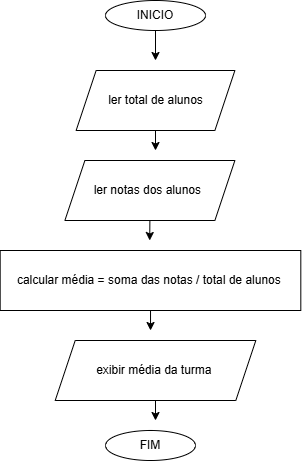

The diagram above was exported from draw.io. Its source (the exported page's mxGraphModel, read from the mxfile embedded in the PNG):
<mxGraphModel dx="1368" dy="718" grid="1" gridSize="10" guides="1" tooltips="1" connect="1" arrows="1" fold="1" page="1" pageScale="1" pageWidth="827" pageHeight="1169" math="0" shadow="0">
  <root>
    <mxCell id="0" />
    <mxCell id="1" parent="0" />
    <mxCell id="Bwu1Xx9QFbBlA7bNmXKV-10" style="edgeStyle=orthogonalEdgeStyle;rounded=0;orthogonalLoop=1;jettySize=auto;html=1;exitX=0.5;exitY=1;exitDx=0;exitDy=0;entryX=0.5;entryY=0;entryDx=0;entryDy=0;" parent="1" source="Bwu1Xx9QFbBlA7bNmXKV-1" edge="1">
      <mxGeometry relative="1" as="geometry">
        <mxPoint x="380" y="110" as="targetPoint" />
      </mxGeometry>
    </mxCell>
    <mxCell id="Bwu1Xx9QFbBlA7bNmXKV-1" value="INICIO" style="ellipse;whiteSpace=wrap;html=1;" parent="1" vertex="1">
      <mxGeometry x="330" y="50" width="100" height="30" as="geometry" />
    </mxCell>
    <mxCell id="Bwu1Xx9QFbBlA7bNmXKV-2" value="FIM" style="ellipse;whiteSpace=wrap;html=1;" parent="1" vertex="1">
      <mxGeometry x="330" y="480" width="90" height="30" as="geometry" />
    </mxCell>
    <mxCell id="Bwu1Xx9QFbBlA7bNmXKV-3" style="edgeStyle=orthogonalEdgeStyle;rounded=0;orthogonalLoop=1;jettySize=auto;html=1;exitX=0.5;exitY=1;exitDx=0;exitDy=0;" parent="1" source="Bwu1Xx9QFbBlA7bNmXKV-2" target="Bwu1Xx9QFbBlA7bNmXKV-2" edge="1">
      <mxGeometry relative="1" as="geometry" />
    </mxCell>
    <mxCell id="DN4WBNPXYD6cA_7p2KYk-12" style="edgeStyle=orthogonalEdgeStyle;rounded=0;orthogonalLoop=1;jettySize=auto;html=1;" parent="1" source="DN4WBNPXYD6cA_7p2KYk-6" edge="1">
      <mxGeometry relative="1" as="geometry">
        <mxPoint x="380.0050000000001" y="200" as="targetPoint" />
      </mxGeometry>
    </mxCell>
    <mxCell id="DN4WBNPXYD6cA_7p2KYk-6" value="ler total de alunos" style="shape=parallelogram;perimeter=parallelogramPerimeter;whiteSpace=wrap;html=1;fixedSize=1;" parent="1" vertex="1">
      <mxGeometry x="300.63" y="120" width="158.75" height="60" as="geometry" />
    </mxCell>
    <mxCell id="DN4WBNPXYD6cA_7p2KYk-14" style="edgeStyle=orthogonalEdgeStyle;rounded=0;orthogonalLoop=1;jettySize=auto;html=1;exitX=0.5;exitY=1;exitDx=0;exitDy=0;" parent="1" source="DN4WBNPXYD6cA_7p2KYk-8" edge="1">
      <mxGeometry relative="1" as="geometry">
        <mxPoint x="374.217391304348" y="290" as="targetPoint" />
      </mxGeometry>
    </mxCell>
    <mxCell id="DN4WBNPXYD6cA_7p2KYk-8" value="ler notas dos alunos&amp;nbsp;" style="shape=parallelogram;perimeter=parallelogramPerimeter;whiteSpace=wrap;html=1;fixedSize=1;" parent="1" vertex="1">
      <mxGeometry x="289.38" y="210" width="170" height="60" as="geometry" />
    </mxCell>
    <mxCell id="DN4WBNPXYD6cA_7p2KYk-17" style="edgeStyle=orthogonalEdgeStyle;rounded=0;orthogonalLoop=1;jettySize=auto;html=1;" parent="1" source="DN4WBNPXYD6cA_7p2KYk-9" edge="1">
      <mxGeometry relative="1" as="geometry">
        <mxPoint x="379.07000000000016" y="470" as="targetPoint" />
      </mxGeometry>
    </mxCell>
    <mxCell id="DN4WBNPXYD6cA_7p2KYk-9" value="exibir média da turma&amp;nbsp;" style="shape=parallelogram;perimeter=parallelogramPerimeter;whiteSpace=wrap;html=1;fixedSize=1;" parent="1" vertex="1">
      <mxGeometry x="279.7" y="390" width="200.62" height="60" as="geometry" />
    </mxCell>
    <mxCell id="DN4WBNPXYD6cA_7p2KYk-16" style="edgeStyle=orthogonalEdgeStyle;rounded=0;orthogonalLoop=1;jettySize=auto;html=1;" parent="1" source="DN4WBNPXYD6cA_7p2KYk-11" edge="1">
      <mxGeometry relative="1" as="geometry">
        <mxPoint x="374.3800000000001" y="380" as="targetPoint" />
      </mxGeometry>
    </mxCell>
    <mxCell id="DN4WBNPXYD6cA_7p2KYk-11" value="calcular média = soma das notas / total de alunos&amp;nbsp;" style="rounded=0;whiteSpace=wrap;html=1;" parent="1" vertex="1">
      <mxGeometry x="224.69" y="300" width="300.62" height="60" as="geometry" />
    </mxCell>
  </root>
</mxGraphModel>